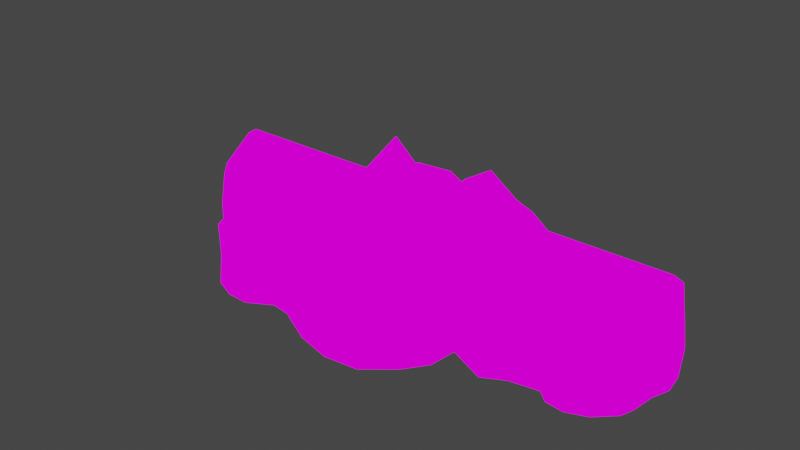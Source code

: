 # Source: mountains.blend  (saved by Blender 2.80.75; exported with 4.5.12 LTS)
import bpy
from mathutils import Matrix  # noqa: F401  (used for matrix-valued properties, if any)

bpy.ops.wm.read_factory_settings(use_empty=True)
scene = bpy.context.scene
scene.name = 'Scene'

# ---- collections
col_collection = bpy.data.collections.new('Collection'); scene.collection.children.link(col_collection)

# ---- images (referenced by path relative to the original .blend; pixels are not part of the script)
import os
ASSET_DIR = os.environ.get("B2B_ASSET_DIR", "")  # directory of the original .blend (textures are referenced by path, not embedded)
HERE = os.path.dirname(os.path.abspath(__file__))  # packed textures are extracted next to this script under _unpacked/

def load_image(name, relpath, width, height, colorspace="sRGB"):
    """Load a texture the original file referenced (path relative to the .blend, or extracted next to this script)."""
    p = next((c for c in (os.path.join(HERE, relpath), os.path.join(ASSET_DIR, relpath)) if relpath and os.path.exists(c)), "")
    if p:
        img = bpy.data.images.load(p, check_existing=True)
        img.name = name
    else:  # same state as the original file: an image datablock whose file is absent (Cycles renders it pink)
        img = bpy.data.images.new(name, width, height)
        img.source = "FILE"
        img.filepath = "//" + (relpath or name)
    img.colorspace_settings.name = colorspace
    return img
img_mountains_png = load_image('mountains.png', 'mountains.png', 1024, 1024, 'sRGB')
img_plateau_png = load_image('plateau.png', 'plateau.png', 1024, 1024, 'sRGB')

# ---- materials (node trees are filled in below, after node groups)
mat_mountains = bpy.data.materials.new('mountains')
mat_mountains.use_transparent_shadow = False
mat_plateau = bpy.data.materials.new('plateau')
mat_plateau.use_transparent_shadow = False

# ---- node groups
ng_auto_smooth = bpy.data.node_groups.new('Auto Smooth', 'GeometryNodeTree')
_s = ng_auto_smooth.interface.new_socket(name='Geometry', in_out='OUTPUT', socket_type='NodeSocketGeometry')
_s = ng_auto_smooth.interface.new_socket(name='Geometry', in_out='INPUT', socket_type='NodeSocketGeometry')
_s = ng_auto_smooth.interface.new_socket(name='Angle', in_out='INPUT', socket_type='NodeSocketFloat')
_s.subtype = 'ANGLE'
_s.min_value = 0.0
_s.max_value = 3.142
ng_auto_smooth.is_modifier = True
_N = ng_auto_smooth.nodes; _L = ng_auto_smooth.links
n0 = _N.new('NodeGroupOutput'); n0.name = 'Group Output'; n0.location = (480, -100)
n1 = _N.new('NodeGroupInput'); n1.name = 'Group Input'; n1.location = (-420, -300)
n2 = _N.new('NodeGroupInput'); n2.name = 'Group Input.001'; n2.location = (-60, -100)
n3 = _N.new('GeometryNodeSetShadeSmooth'); n3.name = 'Set Shade Smooth'; n3.location = (120, -100)
n3.domain = 'EDGE'
n4 = _N.new('GeometryNodeSetShadeSmooth'); n4.name = 'Set Shade Smooth.001'; n4.location = (300, -100)
n5 = _N.new('GeometryNodeInputMeshEdgeAngle'); n5.name = 'Edge Angle'; n5.location = (-420, -220)
n6 = _N.new('GeometryNodeInputEdgeSmooth'); n6.name = 'Is Edge Smooth'; n6.location = (-60, -160)
n7 = _N.new('GeometryNodeInputShadeSmooth'); n7.name = 'Is Face Smooth'; n7.location = (-240, -340)
n8 = _N.new('FunctionNodeBooleanMath'); n8.name = 'Boolean Math'; n8.location = (-60, -220)
n9 = _N.new('FunctionNodeCompare'); n9.name = 'Compare'; n9.location = (-240, -180)
n9.operation = 'LESS_EQUAL'
_L.new(n5.outputs[0], n9.inputs[0])
_L.new(n4.outputs[0], n0.inputs[0])
_L.new(n1.outputs[1], n9.inputs[1])
_L.new(n9.outputs[0], n8.inputs[0])
_L.new(n7.outputs[0], n8.inputs[1])
_L.new(n2.outputs[0], n3.inputs[0])
_L.new(n6.outputs[0], n3.inputs[1])
_L.new(n3.outputs[0], n4.inputs[0])
_L.new(n8.outputs[0], n3.inputs[2])
n0.is_active_output = True

# ---- material node trees
mat_mountains.use_nodes = True; mat_mountains.node_tree.nodes.clear()
_N = mat_mountains.node_tree.nodes; _L = mat_mountains.node_tree.links
n0 = _N.new('ShaderNodeOutputMaterial'); n0.name = 'Material Output'; n0.location = (475, 472)
n1 = _N.new('ShaderNodeTexImage'); n1.name = 'Image Texture'; n1.location = (183, 446)
n1.image = img_mountains_png
_L.new(n1.outputs[0], n0.inputs[0])
n0.is_active_output = True
mat_plateau.use_nodes = True; mat_plateau.node_tree.nodes.clear()
_N = mat_plateau.node_tree.nodes; _L = mat_plateau.node_tree.links
n0 = _N.new('ShaderNodeOutputMaterial'); n0.name = 'Material Output'; n0.location = (475, 472)
n1 = _N.new('ShaderNodeTexImage'); n1.name = 'Image Texture'; n1.location = (183, 446)
n1.image = img_plateau_png
_L.new(n1.outputs[0], n0.inputs[0])
n0.is_active_output = True

# ---- world
world_world = bpy.data.worlds.new('World'); scene.world = world_world
world_world.use_nodes = True; world_world.node_tree.nodes.clear()
_N = world_world.node_tree.nodes; _L = world_world.node_tree.links
n0 = _N.new('ShaderNodeOutputWorld'); n0.name = 'World Output'; n0.location = (300, 300)
n1 = _N.new('ShaderNodeBackground'); n1.name = 'Background'; n1.location = (10, 300)
n1.inputs[0].default_value = (0.05088, 0.05088, 0.05088, 1.0)
_L.new(n1.outputs[0], n0.inputs[0])
n0.is_active_output = True
world_world.color = (0.05088, 0.05088, 0.05088)
world_world.use_sun_shadow = False
world_world.sun_shadow_jitter_overblur = 0.0

# ---- meshes
me_mountain_a_geo = bpy.data.meshes.new('mountain_a_geo')
me_mountain_a_geo.from_pydata([(-1.351, -1.638, -0.007727), (-1.999, -1.187, -0.007727), (2.186, -1.665, -0.007727), (-0.5056, -1.343, -0.007727), (1.35, -1.286, -0.007727), (-2.252, -0.4673, -0.007727), (-2.632, -0.1057, -0.007727), (1.097, -0.9027, -0.007727), (-2.63, 1.063, -0.007727), (0.1703, -1.48, -0.007727), (2.573, -1.462, -0.007727), (0.662, -1.057, -0.007727), (-2.8, 0.5351, -0.007727), (2.711, 0.2299, -0.007727), (1.871, 1.33, -0.007727), (3.212, -0.8838, -0.007727), (-2.273, 1.52, -0.007727), (2.801, -0.2675, -0.007727), (2.439, 0.7445, -0.007727), (3.202, -1.357, -0.007357), (-0.2293, 1.495, -0.007727), (-1.21, 1.736, -0.007727), (0.9053, 1.405, -0.007727), (-1.642, 1.891, -0.007727), (0.3451, 1.232, -0.007727), (-0.8458, 1.435, -0.007727), (1.395, 1.269, -0.007727), (-1.287, -1.449, 0.8371), (-1.77, -1.063, 0.8371), (2.104, -1.429, 0.7569), (-0.5078, -1.175, 0.8371), (1.431, -1.132, 0.556), (-2.007, -0.3683, 0.8371), (-2.457, -0.07824, 0.4361), (1.123, -0.7923, 0.5327), (-2.409, 0.9835, 0.6278), (0.1382, -1.258, 0.8371), (2.481, -1.306, 0.5913), (0.6735, -0.8201, 0.8354), (-2.597, 0.5009, 0.5458), (2.456, 0.2113, 0.841), (1.705, 1.196, 0.8371), (2.964, -0.8635, 0.6736), (-2.046, 1.328, 0.8371), (2.644, -0.2957, 0.4755), (2.264, 0.7908, 0.7638), (2.883, -1.196, 0.8464), (-0.201, 1.326, 0.8371), (0.8765, 1.245, 0.8371), (-1.573, 1.658, 0.5593), (0.2106, 1.159, 0.8371), (-0.8729, 1.341, 0.4043), (1.336, 1.113, 0.8371), (-1.081, -1.019, 1.485), (-1.42, -0.8549, 1.485), (2.249, -0.9642, 1.484), (-0.5289, -0.4764, 1.605), (1.553, -0.6522, 1.485), (-1.697, -0.2031, 1.28), (-1.919, 0.1046, 1.224), (1.154, -0.4567, 1.485), (0.1149, -0.4016, 1.57), (0.6339, -0.4178, 1.478), (-1.799, 0.5824, 1.486), (1.88, 0.1601, 1.339), (1.586, 0.519, 1.657), (2.521, -0.6583, 1.335), (2.27, -0.3301, 1.249), (-0.246, 0.7627, 1.501), (-1.436, 0.9515, 1.485), (0.8413, 0.9696, 1.274), (0.1744, 0.6559, 1.437), (-0.9409, 0.8946, 1.485), (1.19, 0.6217, 1.726), (-1.127, 0.414, 2.267), (1.708, -0.3121, 1.88), (-0.4658, 0.1742, 1.816), (0.2144, 0.1248, 1.722), (0.5421, 0.1095, 2.074), (1.08, 0.04307, 2.407), (-1.129, -0.3024, 1.925)], [], [(18, 45, 40, 13), (11, 38, 36, 9), (26, 52, 41, 14), (8, 35, 43, 16), (19, 46, 37, 10), (12, 39, 35, 8), (4, 2, 29, 31), (20, 47, 50, 24), (13, 40, 44, 17), (7, 34, 38, 11), (21, 49, 51, 25), (14, 41, 45, 18), (6, 5, 32, 33), (22, 48, 52, 26), (1, 0, 27, 28), (15, 42, 46, 19), (6, 33, 39, 12), (23, 49, 21), (5, 1, 28, 32), (16, 43, 49, 23), (3, 9, 36, 30), (24, 50, 48, 22), (4, 31, 34, 7), (17, 44, 42, 15), (10, 37, 29, 2), (25, 51, 47, 20), (0, 3, 30, 27), (34, 60, 62, 38), (49, 69, 72, 51), (41, 65, 64, 45), (33, 32, 58, 59), (48, 70, 73, 52), (28, 27, 53, 54), (42, 66, 55, 46), (33, 59, 63, 39), (32, 28, 54, 58), (43, 69, 49), (30, 36, 61, 56), (50, 71, 70, 48), (31, 57, 60, 34), (44, 67, 66, 42), (37, 55, 29), (51, 72, 68, 47), (27, 30, 56, 53), (45, 64, 40), (38, 62, 61, 36), (52, 73, 65, 41), (35, 63, 69, 43), (46, 55, 37), (39, 63, 35), (31, 29, 55, 57), (47, 68, 71, 50), (40, 64, 67, 44), (62, 78, 77, 61), (63, 74, 69), (57, 55, 75), (68, 76, 77, 71), (64, 75, 67), (60, 79, 78, 62), (69, 74, 72), (75, 64, 65), (59, 58, 74), (80, 76, 74), (66, 75, 55), (59, 74, 63), (58, 54, 80), (56, 61, 77, 76), (71, 77, 78, 70), (75, 65, 73, 79), (67, 75, 66), (72, 74, 76, 68), (70, 78, 79, 73), (60, 57, 75, 79), (54, 53, 80), (74, 58, 80), (56, 76, 80), (53, 56, 80)])
me_mountain_a_geo.polygons.foreach_set('use_smooth', [True] * 77)
_k = set([(0, 1), (0, 3), (1, 5), (2, 4), (2, 10), (3, 9), (4, 7), (5, 6), (6, 12), (7, 11), (8, 12), (8, 16), (9, 11), (10, 19), (13, 17), (13, 18), (14, 18), (14, 26), (15, 17), (15, 19), (16, 23), (20, 24), (20, 25), (21, 23), (21, 25), (22, 24), (22, 26)])
me_mountain_a_geo.attributes.new('sharp_edge', 'BOOLEAN', 'EDGE').data.foreach_set('value', [ (min(e.vertices), max(e.vertices)) in _k for e in me_mountain_a_geo.edges])
_uv = me_mountain_a_geo.uv_layers.new(name='UVMap')
_uv.uv.foreach_set('vector', [0.4637, 0.5425, 0.3948, 0.5712, 0.3705, 0.5209, 0.448, 0.4871, 0.681, 0.03106, 0.6728, 0.1166, 0.6121, 0.0944, 0.6196, 0.0144, 0.4678, 0.6735, 0.3823, 0.6657, 0.3933, 0.632, 0.4752, 0.6242, 0.6429, 0.3067, 0.637, 0.3708, 0.5942, 0.3931, 0.5842, 0.3098, 0.1431, 0.5195, 0.1214, 0.4361, 0.1664, 0.4287, 0.1958, 0.4838, 0.6977, 0.3154, 0.6844, 0.3694, 0.637, 0.3708, 0.6429, 0.3067, 0.2978, 0.4532, 0.3717, 0.4044, 0.3159, 0.3532, 0.2685, 0.4052, 0.0445, 0.08406, 0.1243, 0.09596, 0.1253, 0.1394, 0.04183, 0.1424, 0.448, 0.4871, 0.3705, 0.5209, 0.3826, 0.4598, 0.4292, 0.4408, 0.7245, 0.03951, 0.7202, 0.09236, 0.6728, 0.1166, 0.681, 0.03106, 0.4778, 0.36, 0.5377, 0.3844, 0.476, 0.4264, 0.4467, 0.3957, 0.4752, 0.6242, 0.3933, 0.632, 0.3948, 0.5712, 0.4637, 0.5425, 0.7574, 0.3428, 0.7981, 0.3758, 0.75, 0.4485, 0.7381, 0.3852, 0.03296, 0.1975, 0.1132, 0.2029, 0.112, 0.2474, 0.03093, 0.2457, 0.8123, 0.05004, 0.888, 0.02534, 0.9041, 0.1065, 0.8516, 0.1243, 0.09567, 0.5224, 0.09197, 0.4533, 0.1214, 0.4361, 0.1431, 0.5195, 0.7574, 0.3428, 0.7381, 0.3852, 0.6844, 0.3694, 0.6977, 0.3154, 0.5135, 0.3307, 0.5377, 0.3844, 0.4778, 0.36, 0.7472, 0.09147, 0.8123, 0.05004, 0.8516, 0.1243, 0.7957, 0.1663, 0.5842, 0.3098, 0.5942, 0.3931, 0.5377, 0.3844, 0.5135, 0.3307, 0.5518, 0.01615, 0.6196, 0.0144, 0.6121, 0.0944, 0.5524, 0.09967, 0.04183, 0.1424, 0.1253, 0.1394, 0.1132, 0.2029, 0.03296, 0.1975, 0.2978, 0.4532, 0.2685, 0.4052, 0.2291, 0.4247, 0.2567, 0.4705, 0.02161, 0.5071, 0.02694, 0.4561, 0.09197, 0.4533, 0.09567, 0.5224, 0.3987, 0.3717, 0.3511, 0.3337, 0.3159, 0.3532, 0.3717, 0.4044, 0.05305, 0.02519, 0.09364, 0.02758, 0.1243, 0.09596, 0.0445, 0.08406, 0.888, 0.02534, 0.9822, 0.0269, 0.9822, 0.1173, 0.9041, 0.1065, 0.7202, 0.09236, 0.719, 0.19, 0.668, 0.1937, 0.6728, 0.1166, 0.5377, 0.3844, 0.5883, 0.4828, 0.5506, 0.5143, 0.476, 0.4264, 0.3933, 0.632, 0.2961, 0.6127, 0.3101, 0.56, 0.3948, 0.5712, 0.7381, 0.3852, 0.75, 0.4485, 0.7176, 0.4939, 0.6924, 0.4662, 0.1132, 0.2029, 0.1614, 0.2074, 0.2082, 0.2503, 0.112, 0.2474, 0.8516, 0.1243, 0.9041, 0.1065, 0.921, 0.1732, 0.8886, 0.1812, 0.09197, 0.4533, 0.07637, 0.3815, 0.108, 0.3528, 0.1214, 0.4361, 0.7381, 0.3852, 0.6924, 0.4662, 0.639, 0.4758, 0.6844, 0.3694, 0.7957, 0.1663, 0.8516, 0.1243, 0.8886, 0.1812, 0.8267, 0.2143, 0.5942, 0.3931, 0.5883, 0.4828, 0.5377, 0.3844, 0.5524, 0.09967, 0.6121, 0.0944, 0.6156, 0.2004, 0.5532, 0.1985, 0.1253, 0.1394, 0.2051, 0.1468, 0.1614, 0.2074, 0.1132, 0.2029, 0.2685, 0.4052, 0.2073, 0.3245, 0.1699, 0.3464, 0.2291, 0.4247, 0.02694, 0.4561, 0.03725, 0.372, 0.07637, 0.3815, 0.09197, 0.4533, 0.3511, 0.3337, 0.271, 0.2855, 0.3159, 0.3532, 0.09364, 0.02758, 0.2051, 0.03537, 0.2064, 0.1039, 0.1243, 0.09596, 0.9041, 0.1065, 0.9822, 0.1173, 0.9756, 0.2229, 0.921, 0.1732, 0.3948, 0.5712, 0.3101, 0.56, 0.3705, 0.5209, 0.6728, 0.1166, 0.668, 0.1937, 0.6156, 0.2004, 0.6121, 0.0944, 0.3823, 0.6657, 0.2829, 0.651, 0.2961, 0.6127, 0.3933, 0.632, 0.637, 0.3708, 0.639, 0.4758, 0.5883, 0.4828, 0.5942, 0.3931, 0.1214, 0.4361, 0.108, 0.3528, 0.1664, 0.4287, 0.6844, 0.3694, 0.639, 0.4758, 0.637, 0.3708, 0.2685, 0.4052, 0.3159, 0.3532, 0.271, 0.2855, 0.2073, 0.3245, 0.1243, 0.09596, 0.2064, 0.1039, 0.2051, 0.1468, 0.1253, 0.1394, 0.3705, 0.5209, 0.3101, 0.56, 0.3067, 0.4982, 0.3826, 0.4598, 0.668, 0.1937, 0.6663, 0.2726, 0.6264, 0.2523, 0.6156, 0.2004, 0.639, 0.4758, 0.6199, 0.5766, 0.5883, 0.4828, 0.2073, 0.3245, 0.271, 0.2855, 0.1797, 0.2791, 0.2064, 0.1039, 0.2732, 0.09233, 0.2639, 0.1576, 0.2051, 0.1468, 0.3101, 0.56, 0.2388, 0.5488, 0.3067, 0.4982, 0.719, 0.19, 0.7245, 0.2908, 0.6663, 0.2726, 0.668, 0.1937, 0.5883, 0.4828, 0.6199, 0.5766, 0.5506, 0.5143, 0.2388, 0.5488, 0.3101, 0.56, 0.2961, 0.6127, 0.6924, 0.4662, 0.7176, 0.4939, 0.6199, 0.5766, 0.4938, 0.2268, 0.5625, 0.2622, 0.4945, 0.3013, 0.07637, 0.3815, 0.04033, 0.2861, 0.108, 0.3528, 0.6924, 0.4662, 0.6199, 0.5766, 0.639, 0.4758, 0.8267, 0.2143, 0.8886, 0.1812, 0.9081, 0.2516, 0.5532, 0.1985, 0.6156, 0.2004, 0.6264, 0.2523, 0.5625, 0.2622, 0.2051, 0.1468, 0.2639, 0.1576, 0.2762, 0.2004, 0.1614, 0.2074, 0.2388, 0.5488, 0.2961, 0.6127, 0.2829, 0.651, 0.1967, 0.6274, 0.03725, 0.372, 0.04033, 0.2861, 0.07637, 0.3815, 0.2051, 0.03537, 0.2926, 0.0144, 0.2732, 0.09233, 0.2064, 0.1039, 0.1614, 0.2074, 0.2762, 0.2004, 0.2926, 0.258, 0.2082, 0.2503, 0.1699, 0.3464, 0.2073, 0.3245, 0.1797, 0.2791, 0.09251, 0.279, 0.8886, 0.1812, 0.921, 0.1732, 0.9081, 0.2516, 0.4945, 0.3013, 0.4143, 0.2098, 0.4938, 0.2268, 0.5532, 0.1985, 0.5625, 0.2622, 0.4938, 0.2268, 0.921, 0.1732, 0.9756, 0.2229, 0.9081, 0.2516])
me_mountain_a_geo.materials.append(mat_mountains)
me_mountain_a_geo.use_remesh_preserve_volume = False
me_mountain_a_geo.use_remesh_preserve_attributes = False
me_mountain_a_geo.use_mirror_vertex_groups = False
me_mountain_a_geo.update()
me_plateau_geo = bpy.data.meshes.new('plateau_geo')
me_plateau_geo.from_pydata([(0.6828, -2.655, -0.007727), (0.07813, -2.718, -0.007727), (-0.5576, -2.55, -0.007727), (-1.229, -2.203, -0.007727), (1.175, -2.25, -0.007727), (1.459, -1.859, -0.007727), (1.509, -1.368, -0.007727), (1.832, -1.015, -0.007727), (2.287, -0.8647, -0.007727), (2.839, -1.162, -0.007727), (3.269, -1.549, -0.007727), (3.599, -1.587, -0.007727), (3.944, -1.453, -0.007727), (4.258, -1.153, -0.007727), (4.338, -0.9043, -0.007727), (4.386, -0.5, -0.007727), (-1.568, -2.153, -0.007727), (-1.993, -2.394, -0.007727), (-2.392, -2.379, -0.007727), (-2.79, -2.213, -0.007727), (-3.017, -1.844, -0.007727), (-3.335, -1.278, -0.007727), (-3.703, -1.127, -0.007727), (-4.041, -0.8502, -0.007727), (-4.428, -0.5339, -0.007727), (4.498, -0.1807, -0.007727), (4.444, 0.1952, -0.007727), (4.185, 0.4929, -0.007727), (4.133, 0.8794, -0.007727), (-5.195, 0.7365, -0.007727), (0.6403, -2.552, 1.161), (0.07813, -2.718, 1.155), (-0.5363, -2.496, 1.096), (-1.228, -2.192, 1.114), (1.134, -2.21, 1.11), (1.419, -1.842, 1.114), (1.47, -1.352, 1.155), (1.801, -0.9639, 1.173), (2.293, -0.8238, 1.155), (2.875, -1.11, 1.16), (3.296, -1.502, 1.156), (3.599, -1.587, 1.155), (3.944, -1.453, 1.155), (4.109, -1.071, 1.087), (4.268, -0.8754, 1.088), (4.298, -0.4709, 1.083), (-1.585, -2.072, 1.158), (-2.008, -2.35, 1.081), (-2.387, -2.347, 1.092), (-2.762, -2.185, 1.095), (-2.938, -1.801, 1.093), (-3.266, -1.195, 1.107), (-3.71, -1.141, 1.073), (-4.058, -0.8685, 1.159), (-4.397, -0.4974, 1.156), (4.437, -0.1803, 1.135), (4.416, 0.1859, 1.092), (4.164, 0.4838, 1.111), (4.048, 0.8692, 1.155), (-5.154, 0.7606, 1.155), (-0.5794, -2.606, 0.6316), (-1.244, -2.246, 0.6253), (4.133, 0.8794, 0.5218), (-2.007, -2.345, 0.552), (-2.384, -2.336, 0.5079), (1.371, -1.821, 0.6191), (1.117, -2.192, 0.5735), (-2.758, -2.174, 0.5394), (1.427, -1.327, 0.6451), (-2.955, -1.805, 0.571), (1.684, -0.847, 0.7177), (-3.288, -1.225, 0.5321), (2.296, -0.8176, 0.6151), (-3.755, -1.227, 0.5633), (2.865, -1.126, 0.5472), (-4.11, -0.9246, 0.5953), (3.289, -1.509, 0.5142), (-4.428, -0.5339, 0.6268), (3.601, -1.633, 0.4723), (4.556, -0.1847, 0.5762), (4.424, -0.5088, 0.5883), (3.992, -1.53, 0.435), (4.48, 0.2108, 0.5096), (4.301, -1.177, 0.5142), (4.268, 0.5309, 0.5013), (4.338, -0.9043, 0.6212), (0.6489, -2.574, 0.5089), (0.07665, -2.794, 0.5657), (-5.195, 0.7365, 0.5218), (-1.577, -2.096, 0.5761), (0.5523, -2.382, 1.246), (0.09546, -2.484, 1.241), (-0.4493, -2.275, 1.233), (-1.156, -1.99, 1.241), (-1.614, -1.86, 1.243), (-2.059, -2.167, 1.241), (-2.333, -2.157, 1.241), (-2.59, -2.023, 1.243), (-2.738, -1.692, 1.25), (-3.166, -1.044, 1.244), (-3.603, -0.9218, 1.241), (-3.92, -0.6911, 1.244), (-4.273, -0.4001, 1.242), (3.938, 0.3924, 1.238), (4.169, 0.1196, 1.235), (4.186, -0.1325, 1.22), (4.059, -0.4368, 1.23), (4.04, -0.7809, 1.231), (3.895, -0.9429, 1.227), (3.769, -1.28, 1.241), (3.588, -1.351, 1.241), (3.409, -1.301, 1.242), (2.999, -0.9189, 1.245), (2.309, -0.631, 1.241), (1.67, -0.7617, 1.259), (1.298, -1.278, 1.241), (1.213, -1.75, 1.247), (0.9759, -2.052, 1.248), (3.882, 0.8399, 1.241), (-5.026, 0.835, 1.242), (2.206, 0.2252, 1.239), (2.155, 0.8389, 1.241), (-2.243, -0.2043, 1.241), (-2.632, 0.8363, 1.241), (-2.87, -0.8036, 1.241), (-2.237, -1.473, 1.241), (-1.498, -0.8607, 1.242), (-3.258, -0.3022, 1.241), (3.503, -0.5378, 1.236), (0.05884, -1.68, 1.245)], [], [(60, 32, 33, 61), (63, 47, 48, 64), (65, 35, 34, 66), (64, 48, 49, 67), (68, 36, 35, 65), (67, 49, 50, 69), (70, 37, 36, 68), (69, 50, 51, 71), (72, 38, 37, 70), (71, 51, 52, 73), (74, 39, 38, 72), (73, 52, 53, 75), (76, 40, 39, 74), (75, 53, 54, 77), (78, 41, 40, 76), (79, 55, 45, 80), (81, 42, 41, 78), (82, 56, 55, 79), (83, 43, 42, 81), (84, 57, 56, 82), (85, 44, 43, 83), (66, 34, 30, 86), (62, 58, 57, 84), (80, 45, 44, 85), (86, 30, 31, 87), (77, 54, 59, 88), (61, 33, 46, 89), (87, 31, 32, 60), (89, 46, 47, 63), (16, 89, 63, 17), (1, 87, 60, 2), (3, 61, 89, 16), (24, 77, 88, 29), (0, 86, 87, 1), (15, 80, 85, 14), (28, 62, 84, 27), (4, 66, 86, 0), (14, 85, 83, 13), (27, 84, 82, 26), (13, 83, 81, 12), (26, 82, 79, 25), (12, 81, 78, 11), (25, 79, 80, 15), (11, 78, 76, 10), (23, 75, 77, 24), (10, 76, 74, 9), (22, 73, 75, 23), (9, 74, 72, 8), (21, 71, 73, 22), (8, 72, 70, 7), (20, 69, 71, 21), (7, 70, 68, 6), (19, 67, 69, 20), (6, 68, 65, 5), (18, 64, 67, 19), (5, 65, 66, 4), (17, 63, 64, 18), (2, 60, 61, 3), (30, 90, 91, 31), (31, 91, 92, 32), (32, 92, 93, 33), (33, 93, 94, 46), (46, 94, 95, 47), (47, 95, 96, 48), (48, 96, 97, 49), (49, 97, 98, 50), (50, 98, 99, 51), (51, 99, 100, 52), (52, 100, 101, 53), (53, 101, 102, 54), (120, 103, 118, 121), (122, 120, 121, 123), (57, 103, 104, 56), (56, 104, 105, 55), (55, 105, 106, 45), (45, 106, 107, 44), (44, 107, 108, 43), (43, 108, 109, 42), (42, 109, 110, 41), (41, 110, 111, 40), (40, 111, 112, 39), (39, 112, 113, 38), (38, 113, 114, 37), (37, 114, 115, 36), (36, 115, 116, 35), (35, 116, 117, 34), (34, 117, 90, 30), (59, 54, 102, 119), (103, 57, 58, 118), (119, 127, 122, 123), (124, 127, 100, 99), (125, 126, 122, 124), (127, 101, 100), (124, 99, 98), (98, 125, 124), (96, 95, 125, 97), (97, 125, 98), (95, 94, 125), (94, 126, 125), (124, 122, 127), (102, 101, 127), (114, 113, 120), (122, 126, 114, 120), (103, 128, 104), (104, 128, 105), (105, 128, 106), (106, 128, 107), (107, 128, 108), (108, 128, 109), (109, 128, 110), (110, 128, 111), (111, 128, 112), (112, 128, 113), (113, 128, 120), (120, 128, 103), (90, 129, 91), (91, 129, 92), (92, 129, 93), (93, 129, 94), (94, 129, 126), (126, 129, 114), (114, 129, 115), (115, 129, 116), (116, 129, 117), (117, 129, 90), (102, 127, 119)])
me_plateau_geo.polygons.foreach_set('use_smooth', [True] * 126)
_k = set([(0, 1), (0, 4), (1, 2), (2, 3), (3, 16), (4, 5), (5, 6), (6, 7), (7, 8), (8, 9), (9, 10), (10, 11), (11, 12), (12, 13), (13, 14), (14, 15), (15, 25), (16, 17), (17, 18), (18, 19), (19, 20), (20, 21), (21, 22), (22, 23), (23, 24), (24, 29), (25, 26), (26, 27), (27, 28), (28, 62), (29, 88), (58, 62), (59, 88)])
me_plateau_geo.attributes.new('sharp_edge', 'BOOLEAN', 'EDGE').data.foreach_set('value', [ (min(e.vertices), max(e.vertices)) in _k for e in me_plateau_geo.edges])
_uv = me_plateau_geo.uv_layers.new(name='UVMap')
_uv.uv.foreach_set('vector', [0.1234, 0.7729, 0.1936, 0.7747, 0.2014, 0.6614, 0.1258, 0.6608, 0.3799, 0.8792, 0.4523, 0.8701, 0.4483, 0.8215, 0.37, 0.8245, 0.1848, 0.1129, 0.1819, 0.1823, 0.1211, 0.1812, 0.119, 0.1067, 0.37, 0.8245, 0.4483, 0.8215, 0.4484, 0.7709, 0.3751, 0.7655, 0.2598, 0.1215, 0.2529, 0.2045, 0.1819, 0.1823, 0.1848, 0.1129, 0.3751, 0.7655, 0.4484, 0.7709, 0.4635, 0.7169, 0.3872, 0.7038, 0.34, 0.1333, 0.3362, 0.2041, 0.2529, 0.2045, 0.2598, 0.1215, 0.3872, 0.7038, 0.4635, 0.7169, 0.484, 0.6156, 0.3964, 0.6035, 0.1466, 0.4581, 0.05965, 0.4628, 0.07763, 0.5439, 0.1427, 0.5447, 0.4004, 0.5235, 0.4874, 0.5163, 0.4717, 0.4536, 0.401, 0.4552, 0.1575, 0.3628, 0.06507, 0.3555, 0.05965, 0.4628, 0.1466, 0.4581, 0.401, 0.4552, 0.4717, 0.4536, 0.4854, 0.3931, 0.4054, 0.39, 0.1683, 0.2816, 0.07823, 0.2732, 0.06507, 0.3555, 0.1575, 0.3628, 0.4054, 0.39, 0.4854, 0.3931, 0.4944, 0.321, 0.4133, 0.3147, 0.6201, 0.1897, 0.7104, 0.1745, 0.7291, 0.2135, 0.6345, 0.2405, 0.6241, 0.7896, 0.6734, 0.7931, 0.6788, 0.7622, 0.6276, 0.757, 0.61, 0.132, 0.7031, 0.1299, 0.7104, 0.1745, 0.6201, 0.1897, 0.6176, 0.8268, 0.6702, 0.8242, 0.6734, 0.7931, 0.6241, 0.7896, 0.6222, 0.0647, 0.7126, 0.0725, 0.7031, 0.1299, 0.61, 0.132, 0.6184, 0.8648, 0.6816, 0.8594, 0.6702, 0.8242, 0.6176, 0.8268, 0.6422, 0.02601, 0.7149, 0.03347, 0.7126, 0.0725, 0.6222, 0.0647, 0.119, 0.1067, 0.1211, 0.1812, 0.03901, 0.1948, 0.032, 0.1024, 0.6224, 0.9017, 0.6865, 0.9007, 0.6816, 0.8594, 0.6184, 0.8648, 0.6276, 0.757, 0.6788, 0.7622, 0.6803, 0.7207, 0.6329, 0.7171, 0.1135, 0.957, 0.2103, 0.9442, 0.1924, 0.8635, 0.1144, 0.8698, 0.4487, 0.07081, 0.3968, 0.07231, 0.3969, 0.2157, 0.4589, 0.2157, 0.1258, 0.6608, 0.2014, 0.6614, 0.2071, 0.6037, 0.1193, 0.6055, 0.1144, 0.8698, 0.1924, 0.8635, 0.1936, 0.7747, 0.1234, 0.7729, 0.3948, 0.9532, 0.4831, 0.9358, 0.4523, 0.8701, 0.3799, 0.8792, 0.3048, 0.9618, 0.3948, 0.9532, 0.3799, 0.8792, 0.2955, 0.8872, 0.0316, 0.8743, 0.1144, 0.8698, 0.1234, 0.7729, 0.02745, 0.7735, 0.02945, 0.6584, 0.1258, 0.6608, 0.1193, 0.6055, 0.03037, 0.6065, 0.5106, 0.07081, 0.4487, 0.07081, 0.4589, 0.2157, 0.5106, 0.2157, 0.03598, 0.9645, 0.1135, 0.957, 0.1144, 0.8698, 0.0316, 0.8743, 0.5688, 0.7548, 0.6276, 0.757, 0.6329, 0.7171, 0.5705, 0.7146, 0.5697, 0.9047, 0.6224, 0.9017, 0.6184, 0.8648, 0.5666, 0.8661, 0.1157, 0.02098, 0.119, 0.1067, 0.032, 0.1024, 0.0235, 0.02687, 0.5433, 0.02173, 0.6422, 0.02601, 0.6222, 0.0647, 0.5421, 0.06363, 0.5666, 0.8661, 0.6184, 0.8648, 0.6176, 0.8268, 0.5674, 0.8265, 0.5421, 0.06363, 0.6222, 0.0647, 0.61, 0.132, 0.5427, 0.134, 0.5674, 0.8265, 0.6176, 0.8268, 0.6241, 0.7896, 0.5679, 0.7882, 0.5427, 0.134, 0.61, 0.132, 0.6201, 0.1897, 0.5448, 0.1941, 0.5679, 0.7882, 0.6241, 0.7896, 0.6276, 0.757, 0.5688, 0.7548, 0.5448, 0.1941, 0.6201, 0.1897, 0.6345, 0.2405, 0.5486, 0.2488, 0.3135, 0.3919, 0.4054, 0.39, 0.4133, 0.3147, 0.3143, 0.3139, 0.2421, 0.2845, 0.1683, 0.2816, 0.1575, 0.3628, 0.2369, 0.366, 0.3171, 0.4598, 0.401, 0.4552, 0.4054, 0.39, 0.3135, 0.3919, 0.2369, 0.366, 0.1575, 0.3628, 0.1466, 0.4581, 0.2355, 0.4534, 0.3175, 0.5204, 0.4004, 0.5235, 0.401, 0.4552, 0.3171, 0.4598, 0.2355, 0.4534, 0.1466, 0.4581, 0.1427, 0.5447, 0.2421, 0.5185, 0.2992, 0.694, 0.3872, 0.7038, 0.3964, 0.6035, 0.3132, 0.5952, 0.3311, 0.02123, 0.34, 0.1333, 0.2598, 0.1215, 0.26, 0.02349, 0.2929, 0.7607, 0.3751, 0.7655, 0.3872, 0.7038, 0.2992, 0.694, 0.26, 0.02349, 0.2598, 0.1215, 0.1848, 0.1129, 0.1869, 0.01929, 0.2927, 0.8265, 0.37, 0.8245, 0.3751, 0.7655, 0.2929, 0.7607, 0.1869, 0.01929, 0.1848, 0.1129, 0.119, 0.1067, 0.1157, 0.02098, 0.2955, 0.8872, 0.3799, 0.8792, 0.37, 0.8245, 0.2927, 0.8265, 0.02745, 0.7735, 0.1234, 0.7729, 0.1258, 0.6608, 0.02945, 0.6584, 0.2103, 0.9442, 0.2394, 0.9317, 0.2272, 0.8621, 0.1924, 0.8635, 0.1924, 0.8635, 0.2272, 0.8621, 0.2334, 0.777, 0.1936, 0.7747, 0.1936, 0.7747, 0.2334, 0.777, 0.2392, 0.6627, 0.2014, 0.6614, 0.2014, 0.6614, 0.2392, 0.6627, 0.2394, 0.5907, 0.2071, 0.6037, 0.4831, 0.9358, 0.5178, 0.9372, 0.4868, 0.8619, 0.4523, 0.8701, 0.4523, 0.8701, 0.4868, 0.8619, 0.482, 0.8216, 0.4483, 0.8215, 0.4483, 0.8215, 0.482, 0.8216, 0.4862, 0.7782, 0.4484, 0.7709, 0.4484, 0.7709, 0.4862, 0.7782, 0.5037, 0.7261, 0.4635, 0.7169, 0.4635, 0.7169, 0.5037, 0.7261, 0.5178, 0.6091, 0.484, 0.6156, 0.4874, 0.5163, 0.5212, 0.5217, 0.5147, 0.4535, 0.4717, 0.4536, 0.4717, 0.4536, 0.5147, 0.4535, 0.5197, 0.395, 0.4854, 0.3931, 0.4854, 0.3931, 0.5197, 0.395, 0.5212, 0.3266, 0.4944, 0.321, 0.9118, 0.7676, 0.929, 0.9457, 0.975, 0.94, 0.975, 0.7623, 0.8679, 0.3099, 0.9118, 0.7676, 0.975, 0.7623, 0.975, 0.27, 0.6816, 0.8594, 0.7097, 0.8567, 0.6972, 0.8232, 0.6702, 0.8242, 0.6702, 0.8242, 0.6972, 0.8232, 0.6986, 0.7973, 0.6734, 0.7931, 0.6734, 0.7931, 0.6986, 0.7973, 0.7083, 0.7641, 0.6788, 0.7622, 0.6788, 0.7622, 0.7083, 0.7641, 0.7079, 0.7288, 0.6803, 0.7207, 0.7149, 0.03347, 0.7569, 0.04658, 0.7564, 0.07988, 0.7126, 0.0725, 0.7126, 0.0725, 0.7564, 0.07988, 0.7398, 0.1331, 0.7031, 0.1299, 0.7031, 0.1299, 0.7398, 0.1331, 0.743, 0.1635, 0.7104, 0.1745, 0.7104, 0.1745, 0.743, 0.1635, 0.7569, 0.1882, 0.7291, 0.2135, 0.07823, 0.2732, 0.04493, 0.2752, 0.03047, 0.3516, 0.06507, 0.3555, 0.06507, 0.3555, 0.03047, 0.3516, 0.02623, 0.4642, 0.05965, 0.4628, 0.05965, 0.4628, 0.02623, 0.4642, 0.04343, 0.564, 0.07763, 0.5439, 0.3362, 0.2041, 0.3482, 0.2428, 0.2473, 0.237, 0.2529, 0.2045, 0.2529, 0.2045, 0.2473, 0.237, 0.1774, 0.2179, 0.1819, 0.1823, 0.1819, 0.1823, 0.1774, 0.2179, 0.1224, 0.2172, 0.1211, 0.1812, 0.1211, 0.1812, 0.1224, 0.2172, 0.04646, 0.2236, 0.03901, 0.1948, 0.3969, 0.2157, 0.3968, 0.07231, 0.3794, 0.07418, 0.3802, 0.2154, 0.7097, 0.8567, 0.6816, 0.8594, 0.6865, 0.9007, 0.7051, 0.9017, 0.975, 0.02378, 0.8579, 0.2055, 0.8679, 0.3099, 0.975, 0.27, 0.8063, 0.2454, 0.8579, 0.2055, 0.7942, 0.17, 0.7816, 0.215, 0.7374, 0.3104, 0.8004, 0.3865, 0.8679, 0.3099, 0.8063, 0.2454, 0.8579, 0.2055, 0.818, 0.1374, 0.7942, 0.17, 0.8063, 0.2454, 0.7816, 0.215, 0.715, 0.2589, 0.715, 0.2589, 0.7374, 0.3104, 0.8063, 0.2454, 0.6671, 0.3006, 0.666, 0.3287, 0.7374, 0.3104, 0.6809, 0.2742, 0.6809, 0.2742, 0.7374, 0.3104, 0.715, 0.2589, 0.666, 0.3287, 0.6976, 0.3745, 0.7374, 0.3104, 0.6976, 0.3745, 0.8004, 0.3865, 0.7374, 0.3104, 0.8063, 0.2454, 0.8679, 0.3099, 0.8579, 0.2055, 0.8479, 0.1012, 0.818, 0.1374, 0.8579, 0.2055, 0.8103, 0.7124, 0.8238, 0.7782, 0.9118, 0.7676, 0.8679, 0.3099, 0.8004, 0.3865, 0.8103, 0.7124, 0.9118, 0.7676, 0.929, 0.9457, 0.8333, 0.9009, 0.9009, 0.9695, 0.9009, 0.9695, 0.8333, 0.9009, 0.8749, 0.9713, 0.8749, 0.9713, 0.8333, 0.9009, 0.8436, 0.9582, 0.8436, 0.9582, 0.8333, 0.9009, 0.8082, 0.9562, 0.8082, 0.9562, 0.8333, 0.9009, 0.7916, 0.9413, 0.7916, 0.9413, 0.8333, 0.9009, 0.7569, 0.9282, 0.7569, 0.9282, 0.8333, 0.9009, 0.7496, 0.9096, 0.7496, 0.9096, 0.8333, 0.9009, 0.7548, 0.8912, 0.7548, 0.8912, 0.8333, 0.9009, 0.7941, 0.8491, 0.7941, 0.8491, 0.8333, 0.9009, 0.8238, 0.7782, 0.8238, 0.7782, 0.8333, 0.9009, 0.9118, 0.7676, 0.9118, 0.7676, 0.8333, 0.9009, 0.929, 0.9457, 0.6437, 0.5973, 0.7159, 0.5466, 0.6332, 0.5503, 0.6332, 0.5503, 0.7159, 0.5466, 0.6548, 0.4943, 0.6548, 0.4943, 0.7159, 0.5466, 0.6842, 0.4216, 0.6842, 0.4216, 0.7159, 0.5466, 0.6976, 0.3745, 0.6976, 0.3745, 0.7159, 0.5466, 0.8004, 0.3865, 0.8004, 0.3865, 0.7159, 0.5466, 0.8103, 0.7124, 0.8103, 0.7124, 0.7159, 0.5466, 0.7572, 0.6741, 0.7572, 0.6741, 0.7159, 0.5466, 0.7087, 0.6653, 0.7087, 0.6653, 0.7159, 0.5466, 0.6776, 0.6409, 0.6776, 0.6409, 0.7159, 0.5466, 0.6437, 0.5973, 0.8479, 0.1012, 0.8579, 0.2055, 0.975, 0.02378])
me_plateau_geo.materials.append(mat_plateau)
me_plateau_geo.use_remesh_preserve_volume = False
me_plateau_geo.use_remesh_preserve_attributes = False
me_plateau_geo.use_mirror_vertex_groups = False
me_plateau_geo.update()
me_mountain_b_geo = bpy.data.meshes.new('mountain_b_geo')
me_mountain_b_geo.from_pydata([(1.179, -1.213, -0.007727), (1.671, 1.16, -0.007727), (-2.17, -0.1994, -0.006832), (-0.08523, -1.643, -0.007727), (1.879, 0.6988, -0.007727), (-1.634, 0.6681, 0.5825), (1.748, -1.034, -0.007727), (0.7243, 1.45, -0.007727), (-0.6829, -0.09428, 1.849), (0.9869, -0.06602, 1.48), (0.3221, -1.081, 0.7681), (-1.024, 1.094, -0.007727), (-1.997, 0.32, -0.007727), (0.08062, 1.531, -0.007727), (-1.214, 0.1513, 1.122), (0.3137, -1.567, -0.007727), (1.839, 0.07151, -0.007727), (1.289, 1.41, -0.007727), (2.018, -0.3917, -0.007727), (-0.01869, -1.567, 0.4579), (-1.175, -1.141, 0.5366), (-0.4113, 0.6512, 1.246), (1.45, 0.8822, 0.5539), (1.619, 0.07169, 0.6018), (-1.262, 0.6682, 1.113), (0.8945, -1.419, -0.007727), (-1.658, -0.4739, 0.7113), (-1.888, -0.767, -0.007727), (-1.006, -1.439, -0.007727), (-0.4651, -0.237, 2.123), (0.2139, 0.8688, 1.168), (1.173, 0.6438, 0.7127), (-0.5796, -1.416, -0.007727), (-0.8848, -0.03472, 1.504), (-2.067, -0.4605, -0.007727), (-0.5484, 1.421, -0.007727), (-0.1941, -0.1312, 2.231), (-0.5766, -0.5568, 1.589), (0.6283, 0.7233, 1.164), (0.7522, 0.2111, 1.142), (-0.3194, 0.4538, 1.594), (0.6639, -0.2445, 1.323), (-0.9783, 0.4242, 1.361), (-1.018, 0.8378, 0.6783), (-0.3935, -1.139, 0.7703), (-1.499, -0.7462, 0.5486), (-1.09, -0.4173, 1.252), (1.007, -1.073, 0.3124), (0.214, -1.166, 0.4367), (-1.679, 0.8498, -0.007727), (1.485, -0.4094, 0.6559), (1.094, -0.5827, 0.848), (-0.1809, -0.6242, 1.521), (1.327, 1.178, 0.272), (0.2032, 0.01126, 1.85), (-0.2368, 1.105, 0.7534), (-0.7096, 0.905, 0.9895), (1.142, -0.9287, 0.6725), (0.3742, -0.7808, 1.121), (-1.078, -0.801, 1.076), (-1.824, 0.141, 0.7532), (-0.4831, 0.0366, 2.076), (0.6296, 1.019, 0.6316), (0.1409, 1.09, 0.5836), (0.156, 0.292, 1.892), (1.271, 0.2007, 0.8959), (1.842, -0.3928, 0.4737), (0.7112, 0.05941, 1.865), (0.5374, 0.1031, 1.981), (0.5314, -0.0247, 1.827), (0.5926, 0.2277, 1.861), (0.2602, 0.1185, 2.124), (0.2706, 0.5787, 1.546), (0.2553, 0.2702, 1.586), (-0.1692, -0.4916, 1.86)], [], [(47, 0, 6), (46, 8, 33), (44, 48, 10), (24, 42, 56), (64, 40, 36), (72, 38, 30), (65, 23, 22, 31), (63, 62, 7, 13), (60, 14, 24, 5), (33, 8, 42), (22, 4, 1, 53), (32, 3, 19, 44), (26, 14, 60), (59, 37, 8, 46), (51, 57, 50), (6, 18, 66), (37, 74, 36, 29), (74, 54, 36), (43, 55, 35, 11), (56, 55, 43), (62, 22, 53), (38, 31, 22, 62), (62, 53, 17, 7), (56, 43, 24), (21, 55, 56), (44, 10, 58, 52), (37, 29, 8), (44, 52, 37), (57, 6, 66, 50), (48, 47, 57, 10), (58, 51, 41), (10, 57, 51, 58), (41, 51, 9), (26, 46, 14), (3, 15, 48, 19), (28, 20, 45, 27), (45, 59, 46, 26), (20, 59, 45), (20, 44, 37, 59), (27, 45, 26, 34), (49, 5, 43, 11), (34, 26, 60, 2), (12, 5, 49), (5, 24, 43), (14, 33, 42, 24), (12, 60, 5), (2, 60, 12), (8, 61, 40, 42), (8, 29, 61), (29, 36, 61), (42, 40, 21, 56), (21, 30, 63, 55), (30, 38, 62, 63), (55, 63, 13, 35), (40, 72, 30, 21), (39, 38, 72, 73), (50, 66, 16, 23), (66, 18, 16), (9, 65, 39), (9, 51, 65), (51, 50, 23, 65), (38, 65, 31), (39, 65, 38), (23, 16, 4, 22), (44, 19, 48), (28, 32, 44, 20), (46, 33, 14), (47, 6, 57), (15, 25, 47, 48), (53, 1, 17), (25, 0, 47), (9, 39, 70, 67), (41, 9, 67, 69), (67, 70, 68), (69, 67, 68), (58, 41, 54), (68, 70, 64, 71), (69, 68, 71, 54), (71, 64, 36), (54, 71, 36), (64, 72, 40), (72, 64, 73), (52, 58, 54, 74), (37, 52, 74), (36, 40, 61), (73, 64, 70), (69, 54, 41), (39, 73, 70)])
me_mountain_b_geo.polygons.foreach_set('use_smooth', [True] * 88)
_k = set([(0, 6), (0, 25), (1, 4), (1, 17), (2, 12), (2, 34), (3, 15), (3, 32), (4, 16), (6, 18), (7, 13), (7, 17), (11, 35), (11, 49), (12, 49), (13, 35), (15, 25), (16, 18), (27, 28), (27, 34), (28, 32)])
me_mountain_b_geo.attributes.new('sharp_edge', 'BOOLEAN', 'EDGE').data.foreach_set('value', [ (min(e.vertices), max(e.vertices)) in _k for e in me_mountain_b_geo.edges])
_uv = me_mountain_b_geo.uv_layers.new(name='UVMap')
_uv.uv.foreach_set('vector', [0.8091, 0.5224, 0.8038, 0.56, 0.8559, 0.5858, 0.4529, 0.7904, 0.4998, 0.7292, 0.4965, 0.7685, 0.8778, 0.8763, 0.8952, 0.9433, 0.8608, 0.9458, 0.7551, 0.7458, 0.7137, 0.7579, 0.725, 0.6961, 0.5947, 0.7288, 0.651, 0.7325, 0.5894, 0.7898, 0.2813, 0.9204, 0.233, 0.9016, 0.2669, 0.877, 0.1629, 0.9476, 0.1191, 0.9551, 0.1327, 0.8801, 0.1634, 0.9001, 0.2448, 0.8211, 0.2054, 0.8492, 0.1651, 0.7845, 0.22, 0.7538, 0.4867, 0.8836, 0.5023, 0.8201, 0.5503, 0.8371, 0.5374, 0.8979, 0.4965, 0.7685, 0.4998, 0.7292, 0.5362, 0.795, 0.1327, 0.8801, 0.0657, 0.8859, 0.08603, 0.8408, 0.1283, 0.8418, 0.9611, 0.8592, 0.9646, 0.9138, 0.9234, 0.9137, 0.8778, 0.8763, 0.4307, 0.8634, 0.5023, 0.8201, 0.4867, 0.8836, 0.8424, 0.8027, 0.7803, 0.8424, 0.7344, 0.8164, 0.8056, 0.7858, 0.8692, 0.4731, 0.8406, 0.4977, 0.8992, 0.5059, 0.8559, 0.5858, 0.9234, 0.5836, 0.9125, 0.5386, 0.7803, 0.8424, 0.7495, 0.8762, 0.7049, 0.8673, 0.7247, 0.8479, 0.7495, 0.8762, 0.7164, 0.9209, 0.7049, 0.8673, 0.7669, 0.6968, 0.7067, 0.6451, 0.7787, 0.601, 0.8126, 0.6442, 0.725, 0.6961, 0.7067, 0.6451, 0.7669, 0.6968, 0.2054, 0.8492, 0.1327, 0.8801, 0.1283, 0.8418, 0.233, 0.9016, 0.1634, 0.9001, 0.1327, 0.8801, 0.2054, 0.8492, 0.2054, 0.8492, 0.1283, 0.8418, 0.1168, 0.8092, 0.1651, 0.7845, 0.725, 0.6961, 0.7669, 0.6968, 0.7551, 0.7458, 0.682, 0.7074, 0.7067, 0.6451, 0.725, 0.6961, 0.8778, 0.8763, 0.8608, 0.9458, 0.8163, 0.9429, 0.7829, 0.8836, 0.7803, 0.8424, 0.7247, 0.8479, 0.7344, 0.8164, 0.8778, 0.8763, 0.7829, 0.8836, 0.7803, 0.8424, 0.8406, 0.4977, 0.8559, 0.5858, 0.9125, 0.5386, 0.8992, 0.5059, 0.03082, 0.6271, 0.1077, 0.6184, 0.121, 0.6554, 0.0408, 0.66, 0.04957, 0.7038, 0.1248, 0.6926, 0.08825, 0.7515, 0.0408, 0.66, 0.121, 0.6554, 0.1248, 0.6926, 0.04957, 0.7038, 0.8683, 0.4034, 0.8692, 0.4731, 0.9074, 0.4031, 0.4307, 0.8634, 0.4529, 0.7904, 0.5023, 0.8201, 0.9646, 0.9138, 0.9538, 0.9536, 0.8952, 0.9433, 0.9234, 0.9137, 0.9632, 0.8171, 0.9035, 0.8, 0.8855, 0.7546, 0.9363, 0.7122, 0.8855, 0.7546, 0.8424, 0.8027, 0.8056, 0.7858, 0.8595, 0.7317, 0.9035, 0.8, 0.8424, 0.8027, 0.8855, 0.7546, 0.9035, 0.8, 0.8778, 0.8763, 0.7803, 0.8424, 0.8424, 0.8027, 0.9363, 0.7122, 0.8855, 0.7546, 0.8595, 0.7317, 0.9222, 0.6804, 0.5546, 0.9543, 0.5374, 0.8979, 0.5919, 0.8685, 0.6208, 0.9348, 0.4142, 0.9426, 0.4307, 0.8634, 0.4867, 0.8836, 0.4395, 0.9533, 0.4939, 0.9576, 0.5374, 0.8979, 0.5546, 0.9543, 0.5374, 0.8979, 0.5503, 0.8371, 0.5919, 0.8685, 0.5023, 0.8201, 0.4965, 0.7685, 0.5362, 0.795, 0.5503, 0.8371, 0.4939, 0.9576, 0.4867, 0.8836, 0.5374, 0.8979, 0.4395, 0.9533, 0.4867, 0.8836, 0.4939, 0.9576, 0.6539, 0.8006, 0.6244, 0.7903, 0.651, 0.7325, 0.7137, 0.7579, 0.7344, 0.8164, 0.7247, 0.8479, 0.7063, 0.8318, 0.7247, 0.8479, 0.7049, 0.8673, 0.7063, 0.8318, 0.7137, 0.7579, 0.651, 0.7325, 0.682, 0.7074, 0.725, 0.6961, 0.682, 0.7074, 0.6444, 0.6556, 0.6853, 0.6115, 0.7067, 0.6451, 0.2669, 0.877, 0.233, 0.9016, 0.2054, 0.8492, 0.2448, 0.8211, 0.7067, 0.6451, 0.6853, 0.6115, 0.7338, 0.5604, 0.7787, 0.601, 0.651, 0.7325, 0.6125, 0.6886, 0.6444, 0.6556, 0.682, 0.7074, 0.2181, 0.95, 0.233, 0.9016, 0.2813, 0.9204, 0.2821, 0.9503, 0.8992, 0.5059, 0.9125, 0.5386, 0.9677, 0.564, 0.9467, 0.505, 0.9125, 0.5386, 0.9234, 0.5836, 0.9677, 0.564, 0.9074, 0.4031, 0.9452, 0.4595, 0.9553, 0.4054, 0.9074, 0.4031, 0.8692, 0.4731, 0.9452, 0.4595, 0.8692, 0.4731, 0.8992, 0.5059, 0.9467, 0.505, 0.9452, 0.4595, 0.233, 0.9016, 0.1629, 0.9476, 0.1634, 0.9001, 0.2181, 0.95, 0.1629, 0.9476, 0.233, 0.9016, 0.1191, 0.9551, 0.05771, 0.9456, 0.0657, 0.8859, 0.1327, 0.8801, 0.8778, 0.8763, 0.9234, 0.9137, 0.8952, 0.9433, 0.9632, 0.8171, 0.9611, 0.8592, 0.8778, 0.8763, 0.9035, 0.8, 0.4529, 0.7904, 0.4965, 0.7685, 0.5023, 0.8201, 0.8091, 0.5224, 0.8559, 0.5858, 0.8406, 0.4977, 0.03581, 0.5693, 0.09294, 0.5744, 0.1077, 0.6184, 0.03082, 0.6271, 0.1283, 0.8418, 0.08603, 0.8408, 0.1168, 0.8092, 0.09294, 0.5744, 0.1248, 0.5854, 0.1077, 0.6184, 0.9074, 0.4031, 0.9553, 0.4054, 0.9196, 0.3444, 0.9043, 0.3573, 0.8683, 0.4034, 0.9074, 0.4031, 0.9043, 0.3573, 0.8857, 0.3513, 0.9043, 0.3573, 0.9196, 0.3444, 0.9016, 0.3372, 0.8857, 0.3513, 0.9043, 0.3573, 0.9016, 0.3372, 0.04957, 0.7038, 0.08825, 0.7515, 0.04462, 0.808, 0.9016, 0.3372, 0.9196, 0.3444, 0.9248, 0.297, 0.8926, 0.3052, 0.8857, 0.3513, 0.9016, 0.3372, 0.8926, 0.3052, 0.865, 0.3223, 0.5696, 0.7437, 0.5947, 0.7288, 0.5894, 0.7898, 0.7164, 0.9209, 0.688, 0.9154, 0.7049, 0.8673, 0.5947, 0.7288, 0.6125, 0.6886, 0.651, 0.7325, 0.2813, 0.9204, 0.3131, 0.9516, 0.2821, 0.9503, 0.7829, 0.8836, 0.8163, 0.9429, 0.7164, 0.9209, 0.7495, 0.8762, 0.7803, 0.8424, 0.7829, 0.8836, 0.7495, 0.8762, 0.5894, 0.7898, 0.651, 0.7325, 0.6244, 0.7903, 0.5158, 0.613, 0.5119, 0.5733, 0.5643, 0.589, 0.3562, 0.2715, 0.3703, 0.2248, 0.4235, 0.321, 0.5643, 0.6802, 0.5158, 0.613, 0.5643, 0.589])
me_mountain_b_geo.materials.append(mat_mountains)
me_mountain_b_geo.use_remesh_preserve_volume = False
me_mountain_b_geo.use_remesh_preserve_attributes = False
me_mountain_b_geo.use_mirror_vertex_groups = False
me_mountain_b_geo.update()
me_boulder_geo = bpy.data.meshes.new('boulder_geo')
me_boulder_geo.from_pydata([(-0.2647, 0.2714, 0.8995), (-0.1005, 0.2559, 0.9037), (-0.3577, 0.3203, -0.007727), (-0.2477, 0.2182, 0.5357), (-0.1421, 0.3098, -0.007727), (-0.1438, 0.3331, 0.5503), (-0.01865, 0.2775, -0.007727), (0.009857, 0.3076, 0.5901), (0.1638, 0.3084, -0.007727), (0.129, 0.2479, 0.6444), (0.3062, 0.08489, -0.007727), (0.1799, 0.05831, 0.7151), (0.2309, -0.1993, -0.007727), (0.1274, -0.13, 0.7531), (0.04797, -0.2881, -0.007727), (0.007651, -0.2086, 0.7386), (-0.1221, -0.2269, -0.007727), (-0.2854, -0.1985, -0.007727), (-0.2493, -0.1597, 0.6444), (-0.3259, -0.03778, -0.007727), (-0.3175, 0.02384, 0.5702), (-0.4002, 0.1019, -0.007727), (0.09265, 0.1862, 0.9503), (0.1183, 0.068, 1.146), (0.04193, -0.08943, 1.223), (-0.05697, -0.1444, 1.133), (-0.1923, -0.1076, 0.9785), (-0.271, 0.07143, 0.9227), (-0.1775, 0.181, 1.301), (-0.1269, 0.106, 1.356), (-0.07754, 0.03223, 1.527)], [], [(18, 15, 25, 26), (2, 3, 5, 4), (20, 18, 26, 27), (4, 5, 7, 6), (9, 7, 1, 22), (6, 7, 9, 8), (11, 9, 22, 23), (15, 13, 24, 25), (8, 9, 11, 10), (10, 11, 13, 12), (5, 3, 0, 1), (12, 13, 15, 14), (14, 15, 18, 16), (3, 20, 27, 0), (16, 18, 17), (7, 5, 1), (17, 18, 20, 19), (13, 11, 23, 24), (19, 20, 21), (21, 20, 3, 2), (1, 0, 28), (27, 26, 29, 28), (26, 25, 30), (0, 27, 28), (24, 23, 30), (22, 29, 30), (26, 30, 29), (25, 24, 30), (23, 22, 30), (22, 1, 28, 29)])
me_boulder_geo.polygons.foreach_set('use_smooth', [True] * 30)
_k = set([(2, 4), (2, 21), (4, 6), (6, 8), (8, 10), (10, 12), (12, 14), (14, 16), (16, 17), (17, 19), (19, 21)])
me_boulder_geo.attributes.new('sharp_edge', 'BOOLEAN', 'EDGE').data.foreach_set('value', [ (min(e.vertices), max(e.vertices)) in _k for e in me_boulder_geo.edges])
_uv = me_boulder_geo.uv_layers.new(name='UVMap')
_uv.uv.foreach_set('vector', [0.3007, 0.8026, 0.328, 0.7994, 0.3396, 0.8333, 0.3212, 0.8311, 0.4971, 0.08408, 0.4438, 0.07602, 0.443, 0.06124, 0.4959, 0.06347, 0.3932, 0.1531, 0.3997, 0.1341, 0.4324, 0.136, 0.4274, 0.1547, 0.4959, 0.06347, 0.443, 0.06124, 0.4398, 0.0464, 0.4966, 0.05117, 0.4344, 0.03374, 0.4398, 0.0464, 0.4089, 0.05513, 0.4042, 0.03539, 0.4966, 0.05117, 0.4398, 0.0464, 0.4344, 0.03374, 0.4971, 0.03342, 0.3601, 0.7896, 0.3791, 0.7818, 0.3747, 0.813, 0.3623, 0.8278, 0.328, 0.7994, 0.3415, 0.7962, 0.3506, 0.8355, 0.3396, 0.8333, 0.3791, 0.7157, 0.3791, 0.7818, 0.3601, 0.7896, 0.3524, 0.717, 0.3524, 0.717, 0.3601, 0.7896, 0.3415, 0.7962, 0.3232, 0.7225, 0.443, 0.06124, 0.4438, 0.07602, 0.4087, 0.07109, 0.4089, 0.05513, 0.3232, 0.7225, 0.3415, 0.7962, 0.328, 0.7994, 0.3038, 0.7292, 0.3038, 0.7292, 0.328, 0.7994, 0.3007, 0.8026, 0.2871, 0.7366, 0.3924, 0.1732, 0.3932, 0.1531, 0.4274, 0.1547, 0.4276, 0.1739, 0.2871, 0.7366, 0.3007, 0.8026, 0.2718, 0.7433, 0.4398, 0.0464, 0.443, 0.06124, 0.4089, 0.05513, 0.337, 0.1336, 0.3997, 0.1341, 0.3932, 0.1531, 0.3375, 0.1494, 0.3415, 0.7962, 0.3601, 0.7896, 0.3623, 0.8278, 0.3506, 0.8355, 0.3375, 0.1494, 0.3932, 0.1531, 0.3378, 0.1646, 0.3378, 0.1646, 0.3932, 0.1531, 0.3924, 0.1732, 0.3399, 0.1858, 0.4089, 0.05513, 0.4087, 0.07109, 0.3695, 0.06036, 0.4274, 0.1547, 0.4324, 0.136, 0.471, 0.1522, 0.4656, 0.1607, 0.3212, 0.8311, 0.3396, 0.8333, 0.3602, 0.8631, 0.4276, 0.1739, 0.4274, 0.1547, 0.4656, 0.1607, 0.3506, 0.8355, 0.3623, 0.8278, 0.3602, 0.8631, 0.4042, 0.03539, 0.3625, 0.05289, 0.3452, 0.04603, 0.4324, 0.136, 0.4871, 0.1432, 0.471, 0.1522, 0.3396, 0.8333, 0.3506, 0.8355, 0.3602, 0.8631, 0.3623, 0.8278, 0.3747, 0.813, 0.3602, 0.8631, 0.4042, 0.03539, 0.4089, 0.05513, 0.3695, 0.06036, 0.3625, 0.05289])
me_boulder_geo.materials.append(mat_mountains)
me_boulder_geo.use_remesh_preserve_volume = False
me_boulder_geo.use_remesh_preserve_attributes = False
me_boulder_geo.use_mirror_vertex_groups = False
me_boulder_geo.update()
me_boulder_geo.normals_split_custom_set([tuple(v) for v in zip(*[iter([-0.6889, -0.7128, 0.1315, 0.1076, -0.9834, 0.1464, -0.0817, -0.9546, 0.2864, -0.7012, -0.6711, 0.2409, -0.7147, 0.6778, 0.1726, -0.751, 0.651, 0.1104, -0.08578, 0.9944, 0.06133, -0.05146, 0.9984, 0.02462, -0.9919, -0.06589, 0.109, -0.6889, -0.7128, 0.1315, -0.7012, -0.6711, 0.2409, -0.9766, -0.104, 0.1885, -0.05146, 0.9984, 0.02462, -0.08578, 0.9944, 0.06133, 0.1713, 0.9799, 0.1026, 0.1529, 0.9881, -0.0138, 0.6243, 0.7635, 0.1655, 0.1713, 0.9799, 0.1026, 0.1187, 0.9705, 0.2101, 0.6669, 0.7028, 0.2476, 0.1529, 0.9881, -0.0138, 0.1713, 0.9799, 0.1026, 0.6243, 0.7635, 0.1655, 0.5645, 0.8205, 0.09022, 0.9852, 0.05915, 0.1607, 0.6243, 0.7635, 0.1655, 0.6669, 0.7028, 0.2476, 0.9132, 0.2325, 0.3347, 0.1076, -0.9834, 0.1464, 0.7664, -0.6183, 0.1742, 0.6465, -0.6616, 0.3799, -0.0817, -0.9546, 0.2864, 0.5645, 0.8205, 0.09022, 0.6243, 0.7635, 0.1655, 0.9852, 0.05915, 0.1607, 0.9827, 0.1045, 0.1529, 0.9827, 0.1045, 0.1529, 0.9852, 0.05915, 0.1607, 0.7664, -0.6183, 0.1742, 0.7814, -0.6042, 0.1561, -0.08578, 0.9944, 0.06133, -0.751, 0.651, 0.1104, -0.707, 0.6929, 0.142, 0.1187, 0.9705, 0.2101, 0.7814, -0.6042, 0.1561, 0.7664, -0.6183, 0.1742, 0.1076, -0.9834, 0.1464, 0.1255, -0.9861, 0.1091, 0.1255, -0.9861, 0.1091, 0.1076, -0.9834, 0.1464, -0.6889, -0.7128, 0.1315, -0.2237, -0.9722, 0.06888, -0.751, 0.651, 0.1104, -0.9919, -0.06589, 0.109, -0.9766, -0.104, 0.1885, -0.707, 0.6929, 0.142, -0.2237, -0.9722, 0.06888, -0.6889, -0.7128, 0.1315, -0.6614, -0.7464, 0.07396, 0.1713, 0.9799, 0.1026, -0.08578, 0.9944, 0.06133, 0.1187, 0.9705, 0.2101, -0.6614, -0.7464, 0.07396, -0.6889, -0.7128, 0.1315, -0.9919, -0.06589, 0.109, -0.9249, -0.3754, 0.0606, 0.7664, -0.6183, 0.1742, 0.9852, 0.05915, 0.1607, 0.9132, 0.2325, 0.3347, 0.6465, -0.6616, 0.3799, -0.9249, -0.3754, 0.0606, -0.9919, -0.06589, 0.109, -0.986, -0.06818, 0.152, -0.986, -0.06818, 0.152, -0.9919, -0.06589, 0.109, -0.751, 0.651, 0.1104, -0.7147, 0.6778, 0.1726, 0.1187, 0.9705, 0.2101, -0.707, 0.6929, 0.142, -0.5291, 0.6291, 0.5695, -0.9766, -0.104, 0.1885, -0.7012, -0.6711, 0.2409, -0.5785, 0.6275, 0.5211, -0.5291, 0.6291, 0.5695, -0.7012, -0.6711, 0.2409, -0.0817, -0.9546, 0.2864, -0.08313, 0.01909, 0.9964, -0.707, 0.6929, 0.142, -0.9766, -0.104, 0.1885, -0.5291, 0.6291, 0.5695, 0.6465, -0.6616, 0.3799, 0.9132, 0.2325, 0.3347, -0.08313, 0.01909, 0.9964, 0.6669, 0.7028, 0.2476, -0.5785, 0.6275, 0.5211, -0.08313, 0.01909, 0.9964, -0.7012, -0.6711, 0.2409, -0.08313, 0.01909, 0.9964, -0.5785, 0.6275, 0.5211, -0.0817, -0.9546, 0.2864, 0.6465, -0.6616, 0.3799, -0.08313, 0.01909, 0.9964, 0.9132, 0.2325, 0.3347, 0.6669, 0.7028, 0.2476, -0.08313, 0.01909, 0.9964, 0.6669, 0.7028, 0.2476, 0.1187, 0.9705, 0.2101, -0.5291, 0.6291, 0.5695, -0.5785, 0.6275, 0.5211])] * 3)])

# ---- objects
ob_mountain_a = bpy.data.objects.new('mountain_a', me_mountain_a_geo)
ob_plateau = bpy.data.objects.new('plateau', me_plateau_geo)
ob_mountain_b = bpy.data.objects.new('mountain_b', me_mountain_b_geo)
ob_boulder = bpy.data.objects.new('boulder', me_boulder_geo)

# ---- transforms, parenting, visibility, modifiers, constraints
ob_mountain_a.location = (0.0, 0.0, 0.0)
ob_mountain_a.lineart.crease_threshold = 0.0
_m = ob_mountain_a.modifiers.new('Auto Smooth', 'NODES')
_m.node_group = ng_auto_smooth
_gi = [s.identifier for s in ng_auto_smooth.interface.items_tree if s.item_type == 'SOCKET' and s.in_out == 'INPUT']
_m[_gi[1]] = 3.142  # Angle
ob_plateau.location = (0.0, 0.0, 0.0)
ob_plateau.lineart.crease_threshold = 0.0
_m = ob_plateau.modifiers.new('Auto Smooth', 'NODES')
_m.node_group = ng_auto_smooth
_gi = [s.identifier for s in ng_auto_smooth.interface.items_tree if s.item_type == 'SOCKET' and s.in_out == 'INPUT']
_m[_gi[1]] = 3.142  # Angle
ob_mountain_b.location = (0.0, 0.0, 0.0)
ob_mountain_b.lineart.crease_threshold = 0.0
_m = ob_mountain_b.modifiers.new('Auto Smooth', 'NODES')
_m.node_group = ng_auto_smooth
_gi = [s.identifier for s in ng_auto_smooth.interface.items_tree if s.item_type == 'SOCKET' and s.in_out == 'INPUT']
_m[_gi[1]] = 3.142  # Angle
ob_boulder.location = (0.0, 0.0, 0.0)
ob_boulder.color = (0.8, 0.8, 0.8, 1.0)
ob_boulder.lineart.crease_threshold = 0.0

# ---- collection membership
col_collection.objects.link(ob_mountain_a)
col_collection.objects.link(ob_plateau)
col_collection.objects.link(ob_mountain_b)
col_collection.objects.link(ob_boulder)

# ---- scene / render settings (as saved in the file)
scene.frame_start = 1; scene.frame_end = 250; scene.frame_set(1)
scene.render.engine = 'BLENDER_EEVEE_NEXT'
scene.cycles.use_denoising = False
scene.cycles.samples = 128
scene.cycles.sampling_pattern = 'TABULATED_SOBOL'
scene.cycles.use_adaptive_sampling = False
scene.cycles.use_light_tree = False
scene.eevee.use_taa_reprojection = False
scene.view_settings.view_transform = 'Filmic'
bpy.context.view_layer.update()

# ---- added for rendering (the .blend has no active camera and no usable light): camera, sun
cam_auto = bpy.data.cameras.new('AutoCamera')
cam_auto.lens = 50.0
cam_auto.sensor_width = 36.0
cam_auto.clip_end = 1000.0
ob_auto_camera = bpy.data.objects.new('AutoCamera', cam_auto)
scene.collection.objects.link(ob_auto_camera)
ob_auto_camera.location = (9.93629, -12.7586, 9.40422)
ob_auto_camera.rotation_euler = (1.09748, -7.21219e-08, 0.694738)
scene.camera = ob_auto_camera
light_auto_sun = bpy.data.lights.new('AutoSun', 'SUN')
light_auto_sun.energy = 3.0
light_auto_sun.angle = 0.0523599
ob_auto_sun = bpy.data.objects.new('AutoSun', light_auto_sun)
scene.collection.objects.link(ob_auto_sun)
ob_auto_sun.rotation_euler = (0.872665, 0.174533, 0.523599)
bpy.context.view_layer.update()
